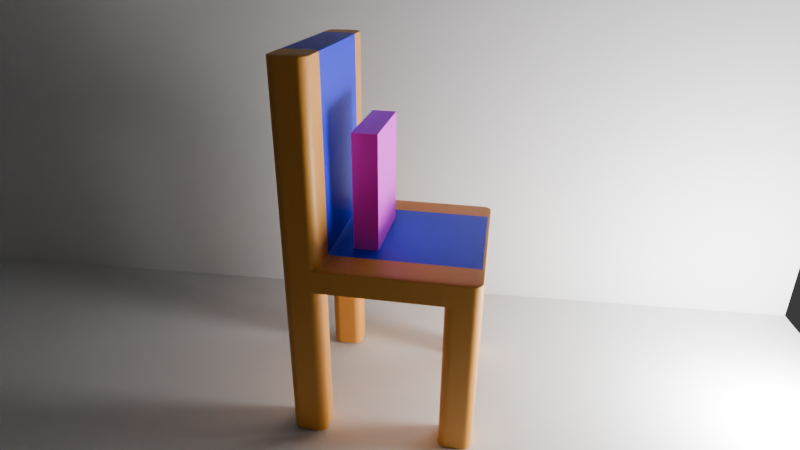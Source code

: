 # Source: practice1.blend  (saved by Blender 4.0.36; exported with 4.5.12 LTS)
import bpy
from mathutils import Matrix  # noqa: F401  (used for matrix-valued properties, if any)

bpy.ops.wm.read_factory_settings(use_empty=True)
scene = bpy.context.scene
scene.name = 'Scene'

# ---- collections
col_collection = bpy.data.collections.new('Collection'); scene.collection.children.link(col_collection)

# ---- images (referenced by path relative to the original .blend; pixels are not part of the script)
import os
ASSET_DIR = os.environ.get("B2B_ASSET_DIR", "")  # directory of the original .blend (textures are referenced by path, not embedded)
HERE = os.path.dirname(os.path.abspath(__file__))  # packed textures are extracted next to this script under _unpacked/

def load_image(name, relpath, width, height, colorspace="sRGB"):
    """Load a texture the original file referenced (path relative to the .blend, or extracted next to this script)."""
    p = next((c for c in (os.path.join(HERE, relpath), os.path.join(ASSET_DIR, relpath)) if relpath and os.path.exists(c)), "")
    if p:
        img = bpy.data.images.load(p, check_existing=True)
        img.name = name
    else:  # same state as the original file: an image datablock whose file is absent (Cycles renders it pink)
        img = bpy.data.images.new(name, width, height)
        img.source = "FILE"
        img.filepath = "//" + (relpath or name)
    img.colorspace_settings.name = colorspace
    return img
img_cerealbox_jpeg_001 = load_image('cerealbox.jpeg.001', 'cerealbox.jpeg', 1024, 1024, 'sRGB')

# ---- materials (node trees are filled in below, after node groups)
mat_material_001 = bpy.data.materials.new('Material.001')
mat_material_001.use_transparent_shadow = False
mat_material_002 = bpy.data.materials.new('Material.002')
mat_material_002.use_transparent_shadow = False
mat_material_003 = bpy.data.materials.new('Material.003')
mat_material_003.use_transparent_shadow = False
mat_material_004 = bpy.data.materials.new('Material.004')
mat_material_004.use_transparent_shadow = False

# ---- material node trees
mat_material_001.use_nodes = True; mat_material_001.node_tree.nodes.clear()
_N = mat_material_001.node_tree.nodes; _L = mat_material_001.node_tree.links
n0 = _N.new('ShaderNodeBsdfPrincipled'); n0.name = 'Principled BSDF'; n0.location = (10, 300)
n0.inputs[0].default_value = (0.0, 0.01058, 0.8058, 1.0)
n0.inputs[3].default_value = 1.45
n1 = _N.new('ShaderNodeOutputMaterial'); n1.name = 'Material Output'; n1.location = (300, 300)
_L.new(n0.outputs[0], n1.inputs[0])
n1.is_active_output = True
mat_material_002.use_nodes = True; mat_material_002.node_tree.nodes.clear()
_N = mat_material_002.node_tree.nodes; _L = mat_material_002.node_tree.links
n0 = _N.new('ShaderNodeBsdfPrincipled'); n0.name = 'Principled BSDF'; n0.location = (10, 300)
n0.inputs[3].default_value = 1.45
n1 = _N.new('ShaderNodeOutputMaterial'); n1.name = 'Material Output'; n1.location = (300, 300)
_L.new(n0.outputs[0], n1.inputs[0])
n1.is_active_output = True
mat_material_003.use_nodes = True; mat_material_003.node_tree.nodes.clear()
_N = mat_material_003.node_tree.nodes; _L = mat_material_003.node_tree.links
n0 = _N.new('ShaderNodeBsdfPrincipled'); n0.name = 'Principled BSDF'; n0.location = (10, 300)
n0.inputs[0].default_value = (0.8011, 0.3475, 0.05328, 1.0)
n0.inputs[3].default_value = 1.45
n1 = _N.new('ShaderNodeOutputMaterial'); n1.name = 'Material Output'; n1.location = (300, 300)
_L.new(n0.outputs[0], n1.inputs[0])
n1.is_active_output = True
mat_material_004.use_nodes = True; mat_material_004.node_tree.nodes.clear()
_N = mat_material_004.node_tree.nodes; _L = mat_material_004.node_tree.links
n0 = _N.new('ShaderNodeBsdfPrincipled'); n0.name = 'Principled BSDF'; n0.location = (10, 300)
n0.inputs[3].default_value = 1.45
n1 = _N.new('ShaderNodeOutputMaterial'); n1.name = 'Material Output'; n1.location = (300, 300)
n2 = _N.new('ShaderNodeTexImage'); n2.name = 'Image Texture'; n2.location = (-280, 271)
n2.image = img_cerealbox_jpeg_001
_L.new(n0.outputs[0], n1.inputs[0])
_L.new(n2.outputs[0], n0.inputs[0])
n1.is_active_output = True

# ---- world
world_world = bpy.data.worlds.new('World'); scene.world = world_world
world_world.use_nodes = True; world_world.node_tree.nodes.clear()
_N = world_world.node_tree.nodes; _L = world_world.node_tree.links
n0 = _N.new('ShaderNodeOutputWorld'); n0.name = 'World Output'; n0.location = (300, 300)
n1 = _N.new('ShaderNodeBackground'); n1.name = 'Background'; n1.location = (10, 300)
n1.inputs[0].default_value = (0.05088, 0.05088, 0.05088, 1.0)
_L.new(n1.outputs[0], n0.inputs[0])
n0.is_active_output = True
world_world.color = (0.05088, 0.05088, 0.05088)
world_world.use_sun_shadow = False
world_world.sun_shadow_jitter_overblur = 0.0

# ---- cameras
cam_camera = bpy.data.cameras.new('Camera')
cam_camera.clip_end = 100.0
cam_camera.lens = 26.35
cam_camera.ortho_scale = 7.314

# ---- lights
light_light = bpy.data.lights.new('Light', 'POINT')
light_light.transmission_factor = 0.0
light_light.use_soft_falloff = False
light_light.energy = 4000.0
light_light.shadow_soft_size = 1.057
light_light.shadow_maximum_resolution = 0.006
light_light.use_absolute_resolution = True

# ---- meshes
me_cube_001 = bpy.data.meshes.new('Cube.001')
me_cube_001.from_pydata([(-1.0, -1.0, -1.0), (-1.0, -1.0, 1.0), (-1.0, 1.0, -1.0), (-1.0, 1.0, 1.0), (1.0, -1.0, -1.0), (1.0, -1.0, 1.0), (1.0, 1.0, -1.0), (1.0, 1.0, 1.0), (-1.0, -0.6324, -1.0), (-1.0, -0.6324, 1.0), (1.0, -0.6324, -1.0), (1.0, -0.6324, 1.0), (-1.0, 0.6119, 1.0), (1.0, 0.6119, -1.0), (-1.0, 0.6119, -1.0), (1.0, 0.6119, 1.0), (-0.6476, 1.0, -1.0), (-0.6476, 1.0, 1.0), (-0.6476, -1.0, -1.0), (-0.6476, -1.0, 1.0), (-0.6476, -0.6324, 1.0), (-0.6476, -0.6324, -1.0), (-0.6476, 0.6119, -1.0), (-0.6476, 0.6119, 1.0), (0.6653, 1.0, 1.0), (0.6653, -1.0, -1.0), (0.6653, -0.6324, 1.0), (0.6653, 0.6119, 1.0), (0.6653, 1.0, -1.0), (0.6653, -1.0, 1.0), (0.6653, -0.6324, -1.0), (0.6653, 0.6119, -1.0), (-1.0, -0.6324, -14.31), (-1.0, -1.0, -14.31), (-0.6476, 1.0, -14.31), (-1.0, 1.0, -14.31), (1.0, 0.6119, -14.31), (1.0, 1.0, -14.31), (0.6653, -1.0, -14.31), (1.0, -1.0, -14.31), (1.0, -0.6324, -14.31), (-0.6476, -0.6324, -14.31), (-1.0, 0.6119, -14.31), (-0.6476, 0.6119, -14.31), (-0.6476, -1.0, -14.31), (0.6653, 1.0, -14.31), (0.6653, -0.6324, -14.31), (0.6653, 0.6119, -14.31), (-1.0, 1.0, 16.17), (1.0, 1.0, 16.17), (-1.0, 0.6119, 16.17), (1.0, 0.6119, 16.17), (-0.6476, 1.0, 16.17), (-0.6476, 0.6119, 16.17), (0.6653, 1.0, 16.17), (0.6653, 0.6119, 16.17)], [], [(14, 12, 3, 2), (28, 24, 7, 6), (10, 11, 5, 4), (18, 19, 1, 0), (10, 4, 39, 40), (20, 9, 1, 19), (23, 12, 9, 20), (31, 13, 10, 30), (13, 15, 11, 10), (0, 1, 9, 8), (6, 7, 15, 13), (13, 31, 47, 36), (23, 27, 55, 53), (8, 9, 12, 14), (7, 24, 54, 49), (25, 30, 46, 38), (14, 22, 21, 8), (27, 23, 20, 26), (26, 20, 19, 29), (30, 10, 40, 46), (25, 29, 19, 18), (2, 3, 17, 16), (4, 5, 29, 25), (11, 26, 29, 5), (15, 27, 26, 11), (17, 3, 48, 52), (16, 28, 31, 22), (22, 31, 30, 21), (21, 30, 25, 18), (16, 17, 24, 28), (46, 40, 39, 38), (45, 37, 36, 47), (35, 34, 43, 42), (32, 41, 44, 33), (6, 13, 36, 37), (14, 2, 35, 42), (0, 8, 32, 33), (16, 22, 43, 34), (18, 0, 33, 44), (8, 21, 41, 32), (4, 25, 38, 39), (22, 14, 42, 43), (28, 6, 37, 45), (2, 16, 34, 35), (21, 18, 44, 41), (31, 28, 45, 47), (52, 48, 50, 53), (54, 52, 53, 55), (49, 54, 55, 51), (15, 7, 49, 51), (27, 15, 51, 55), (12, 23, 53, 50), (3, 12, 50, 48), (24, 17, 52, 54)])
me_cube_001.polygons.foreach_set('material_index', [2, 2, 2, 2, 2, 2, 2, 2, 2, 2, 2, 2, 0, 2, 2, 2, 2, 0, 0, 2, 2, 2, 2, 2, 2, 2, 2, 2, 2, 1, 2, 2, 2, 2, 2, 2, 2, 2, 2, 2, 2, 2, 2, 2, 2, 2, 2, 0, 2, 2, 2, 2, 2, 1])
_uv = me_cube_001.uv_layers.new(name='UVMap')
_uv.uv.foreach_set('vector', [0.375, 0.2015, 0.625, 0.2015, 0.625, 0.25, 0.375, 0.25, 0.375, 0.4582, 0.625, 0.4582, 0.625, 0.5, 0.375, 0.5, 0.375, 0.704, 0.625, 0.704, 0.625, 0.75, 0.375, 0.75, 0.375, 0.9559, 0.625, 0.9559, 0.625, 1.0, 0.375, 1.0, 0.375, 0.704, 0.375, 0.75, 0.375, 0.75, 0.375, 0.704, 0.8309, 0.704, 0.875, 0.704, 0.875, 0.75, 0.8309, 0.75, 0.8309, 0.5485, 0.875, 0.5485, 0.875, 0.704, 0.8309, 0.704, 0.3332, 0.5485, 0.375, 0.5485, 0.375, 0.704, 0.3332, 0.704, 0.375, 0.5485, 0.625, 0.5485, 0.625, 0.704, 0.375, 0.704, 0.375, 0.0, 0.625, 0.0, 0.625, 0.04595, 0.375, 0.04595, 0.375, 0.5, 0.625, 0.5, 0.625, 0.5485, 0.375, 0.5485, 0.375, 0.5485, 0.3332, 0.5485, 0.3332, 0.5485, 0.375, 0.5485, 0.8309, 0.5485, 0.6668, 0.5485, 0.6668, 0.5485, 0.8309, 0.5485, 0.375, 0.04595, 0.625, 0.04595, 0.625, 0.2015, 0.375, 0.2015, 0.625, 0.5, 0.625, 0.4582, 0.625, 0.4582, 0.625, 0.5, 0.3332, 0.75, 0.3332, 0.704, 0.3332, 0.704, 0.3332, 0.75, 0.125, 0.5485, 0.1691, 0.5485, 0.1691, 0.704, 0.125, 0.704, 0.6668, 0.5485, 0.8309, 0.5485, 0.8309, 0.704, 0.6668, 0.704, 0.6668, 0.704, 0.8309, 0.704, 0.8309, 0.75, 0.6668, 0.75, 0.3332, 0.704, 0.375, 0.704, 0.375, 0.704, 0.3332, 0.704, 0.375, 0.7918, 0.625, 0.7918, 0.625, 0.9559, 0.375, 0.9559, 0.375, 0.25, 0.625, 0.25, 0.625, 0.2941, 0.375, 0.2941, 0.375, 0.75, 0.625, 0.75, 0.625, 0.7918, 0.375, 0.7918, 0.625, 0.704, 0.6668, 0.704, 0.6668, 0.75, 0.625, 0.75, 0.625, 0.5485, 0.6668, 0.5485, 0.6668, 0.704, 0.625, 0.704, 0.625, 0.2941, 0.625, 0.25, 0.625, 0.25, 0.625, 0.2941, 0.1691, 0.5, 0.3332, 0.5, 0.3332, 0.5485, 0.1691, 0.5485, 0.1691, 0.5485, 0.3332, 0.5485, 0.3332, 0.704, 0.1691, 0.704, 0.1691, 0.704, 0.3332, 0.704, 0.3332, 0.75, 0.1691, 0.75, 0.375, 0.2941, 0.625, 0.2941, 0.625, 0.4582, 0.375, 0.4582, 0.3332, 0.704, 0.375, 0.704, 0.375, 0.75, 0.3332, 0.75, 0.3332, 0.5, 0.375, 0.5, 0.375, 0.5485, 0.3332, 0.5485, 0.125, 0.5, 0.1691, 0.5, 0.1691, 0.5485, 0.125, 0.5485, 0.125, 0.704, 0.1691, 0.704, 0.1691, 0.75, 0.125, 0.75, 0.375, 0.5, 0.375, 0.5485, 0.375, 0.5485, 0.375, 0.5, 0.375, 0.2015, 0.375, 0.25, 0.375, 0.25, 0.375, 0.2015, 0.375, 0.0, 0.375, 0.04595, 0.375, 0.04595, 0.375, 0.0, 0.1691, 0.5, 0.1691, 0.5485, 0.1691, 0.5485, 0.1691, 0.5, 0.375, 0.9559, 0.375, 1.0, 0.375, 1.0, 0.375, 0.9559, 0.125, 0.704, 0.1691, 0.704, 0.1691, 0.704, 0.125, 0.704, 0.375, 0.75, 0.375, 0.7918, 0.375, 0.7918, 0.375, 0.75, 0.1691, 0.5485, 0.125, 0.5485, 0.125, 0.5485, 0.1691, 0.5485, 0.375, 0.4582, 0.375, 0.5, 0.375, 0.5, 0.375, 0.4582, 0.375, 0.25, 0.375, 0.2941, 0.375, 0.2941, 0.375, 0.25, 0.1691, 0.704, 0.1691, 0.75, 0.1691, 0.75, 0.1691, 0.704, 0.3332, 0.5485, 0.3332, 0.5, 0.3332, 0.5, 0.3332, 0.5485, 0.8309, 0.5, 0.875, 0.5, 0.875, 0.5485, 0.8309, 0.5485, 0.6668, 0.5, 0.8309, 0.5, 0.8309, 0.5485, 0.6668, 0.5485, 0.625, 0.5, 0.6668, 0.5, 0.6668, 0.5485, 0.625, 0.5485, 0.625, 0.5485, 0.625, 0.5, 0.625, 0.5, 0.625, 0.5485, 0.6668, 0.5485, 0.625, 0.5485, 0.625, 0.5485, 0.6668, 0.5485, 0.875, 0.5485, 0.8309, 0.5485, 0.8309, 0.5485, 0.875, 0.5485, 0.625, 0.25, 0.625, 0.2015, 0.625, 0.2015, 0.625, 0.25, 0.625, 0.4582, 0.625, 0.2941, 0.625, 0.2941, 0.625, 0.4582])
me_cube_001.materials.append(mat_material_001)
me_cube_001.materials.append(mat_material_002)
me_cube_001.materials.append(mat_material_003)
me_cube_001.update()
me_cube = bpy.data.meshes.new('Cube')
me_cube.from_pydata([(-1.0, 9.537e-07, 0.0), (-1.0, 9.537e-07, 2.0), (-1.0, 2.0, 0.0), (-1.0, 2.0, 2.0), (1.0, 9.537e-07, 0.0), (1.0, 9.537e-07, 2.0), (1.0, 2.0, 0.0), (1.0, 2.0, 2.0)], [], [(0, 1, 3, 2), (2, 3, 7, 6), (6, 7, 5, 4), (4, 5, 1, 0), (2, 6, 4, 0), (7, 3, 1, 5)])
_uv = me_cube.uv_layers.new(name='UVMap')
_uv.uv.foreach_set('vector', [0.1265, 0.08513, 0.1237, 0.8551, -0.0005096, 0.9004, -0.01371, 0.1274, 0.6163, 0.8436, 0.6227, 0.009748, 0.9777, 0.01618, 0.9711, 0.8368, 0.6101, 0.08818, 0.606, 0.8561, 0.4903, 0.8931, 0.4944, 0.1251, 0.4864, 0.1228, 0.4779, 0.8795, 0.1316, 0.8764, 0.1344, 0.1279, 0.1526, 0.0108, 0.4135, 0.0115, 0.4135, 0.1222, 0.1635, 0.1226, 0.6189, 0.856, 0.9664, 0.856, 0.9664, 0.9799, 0.6189, 0.9799])
me_cube.materials.append(mat_material_004)
me_cube.update()
me_plane = bpy.data.meshes.new('Plane')
me_plane.from_pydata([(-1.0, -1.0, 0.0), (1.0, -1.0, 0.0), (-1.0, 1.0, 0.0), (1.0, 1.0, 0.0), (-1.0, 1.0, 0.1728), (-1.0, -1.0, 0.1728), (1.0, -1.0, 0.1728), (1.0, 1.0, 0.1728), (-0.8166, -1.0, 0.0), (-0.8166, 1.0, 0.0), (-0.8166, -1.0, 0.1728), (-0.8166, 1.0, 0.1728), (-1.0, 1.0, 1.546), (-1.0, -1.0, 1.546), (-0.8166, 1.0, 1.546), (-0.8166, -1.0, 1.546)], [], [(8, 9, 3, 1), (10, 6, 7, 11), (9, 2, 4, 11), (8, 1, 6, 10), (1, 3, 7, 6), (2, 0, 5, 4), (0, 8, 10, 5), (3, 9, 11, 7), (5, 10, 15, 13), (0, 2, 9, 8), (13, 15, 14, 12), (4, 5, 13, 12), (11, 4, 12, 14), (10, 11, 14, 15)])
_uv = me_plane.uv_layers.new(name='UVMap')
_uv.uv.foreach_set('vector', [0.09171, 0.0, 0.09171, 1.0, 1.0, 1.0, 1.0, 0.0, 0.09171, 0.0, 1.0, 0.0, 1.0, 1.0, 0.09171, 1.0, 0.09171, 1.0, 0.0, 1.0, 0.0, 1.0, 0.09171, 1.0, 0.09171, 0.0, 1.0, 0.0, 1.0, 0.0, 0.09171, 0.0, 1.0, 0.0, 1.0, 1.0, 1.0, 1.0, 1.0, 0.0, 0.0, 1.0, 0.0, 0.0, 0.0, 0.0, 0.0, 1.0, 0.0, 0.0, 0.09171, 0.0, 0.09171, 0.0, 0.0, 0.0, 1.0, 1.0, 0.09171, 1.0, 0.09171, 1.0, 1.0, 1.0, 0.0, 0.0, 0.09171, 0.0, 0.09171, 0.0, 0.0, 0.0, 0.0, 0.0, 0.0, 1.0, 0.09171, 1.0, 0.09171, 0.0, 0.0, 0.0, 0.09171, 0.0, 0.09171, 1.0, 0.0, 1.0, 0.0, 1.0, 0.0, 0.0, 0.0, 0.0, 0.0, 1.0, 0.09171, 1.0, 0.0, 1.0, 0.0, 1.0, 0.09171, 1.0, 0.09171, 0.0, 0.09171, 1.0, 0.09171, 1.0, 0.09171, 0.0])
me_plane.update()

# ---- objects
ob_light = bpy.data.objects.new('Light', light_light)
ob_camera = bpy.data.objects.new('Camera', cam_camera)
ob_cube = bpy.data.objects.new('Cube', me_cube_001)
ob_cube_001 = bpy.data.objects.new('Cube.001', me_cube)
ob_plane = bpy.data.objects.new('Plane', me_plane)

# ---- transforms, parenting, visibility, modifiers, constraints
ob_light.location = (1.06, -4.686, -2.262)
ob_light.rotation_euler = (0.4574, -0.1113, 0.173)
ob_light.lock_rotations_4d = False
ob_light.empty_display_type = 'ARROWS'
ob_light.color = (0.0, 0.0, 0.0, 0.0)
ob_light.lineart.crease_threshold = 0.0
ob_camera.location = (-8.277, 1.175, 4.019)
ob_camera.rotation_euler = (-5.143, -0.01022, -1.395)
ob_camera.lock_rotations_4d = False
ob_camera.empty_display_type = 'ARROWS'
ob_camera.color = (0.0, 0.0, 0.0, 0.0)
ob_camera.display_type = 'WIRE'
ob_camera.lineart.crease_threshold = 0.0
ob_cube.location = (1.184, 2.849, -0.7859)
ob_cube.scale = (1.631, 1.631, 0.2203)
_m = ob_cube.modifiers.new('Bevel', 'BEVEL')
_m.segments = 80
ob_cube_001.location = (1.17, 3.035, -0.5641)
ob_cube_001.rotation_euler = (-3.14, 3.154, 3.123)
ob_cube_001.scale = (0.7302, 0.2163, 1.03)
ob_plane.location = (6.11, 4.967, 1.291)
ob_plane.rotation_euler = (-0.8259, -1.55, 0.8512)
ob_plane.scale = (6.527, 10.9, 6.154)

# ---- collection membership
col_collection.objects.link(ob_light)
col_collection.objects.link(ob_camera)
col_collection.objects.link(ob_cube)
col_collection.objects.link(ob_cube_001)
col_collection.objects.link(ob_plane)

# ---- scene / render settings (as saved in the file)
scene.camera = ob_camera
scene.frame_start = 1; scene.frame_end = 200; scene.frame_set(2)
scene.render.engine = 'BLENDER_EEVEE_NEXT'
scene.render.image_settings.file_format = 'FFMPEG'
scene.render.image_settings.color_mode = 'RGB'
scene.render.resolution_x = 3200
scene.render.resolution_y = 1800
scene.cycles.sampling_pattern = 'TABULATED_SOBOL'
bpy.context.view_layer.update()
